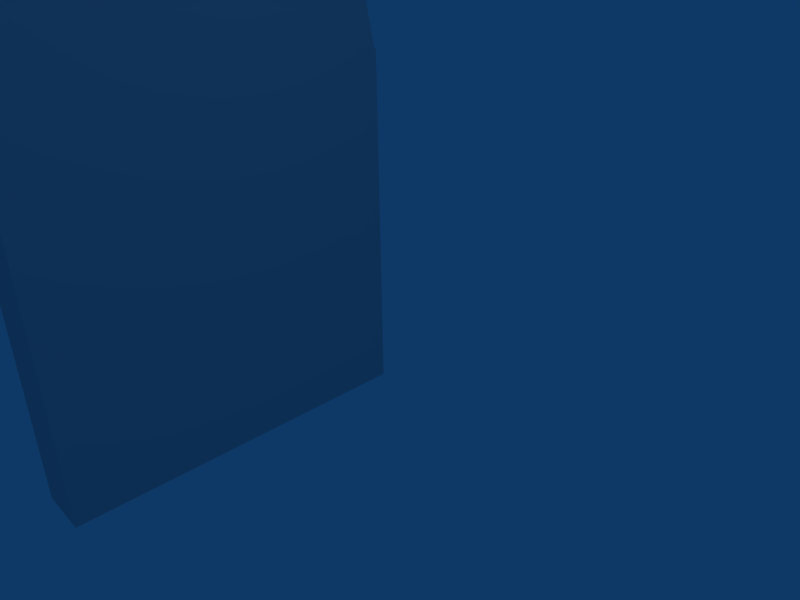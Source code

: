 # Source: door.blend  (saved by Blender 2.41.0; exported with 4.5.12 LTS)
import bpy
from mathutils import Matrix  # noqa: F401  (used for matrix-valued properties, if any)

bpy.ops.wm.read_factory_settings(use_empty=True)
scene = bpy.context.scene
scene.name = 'Scene'

# ---- collections
col_collection_1 = bpy.data.collections.new('Collection 1'); scene.collection.children.link(col_collection_1)

# ---- world
world_world = bpy.data.worlds.new('World'); scene.world = world_world
world_world.color = (0.05656, 0.2208, 0.4)
world_world.use_sun_shadow = False
world_world.sun_shadow_jitter_overblur = 0.0
world_world.cycles.sampling_method = 'MANUAL'
world_world.cycles.sample_map_resolution = 256

# ---- cameras
cam_camera = bpy.data.cameras.new('Camera')
cam_camera.passepartout_alpha = 0.2
cam_camera.clip_end = 100.0
cam_camera.lens = 35.0
cam_camera.ortho_scale = 7.314
cam_camera.show_passepartout = False
cam_camera.show_safe_areas = True
cam_camera.dof.focus_distance = 0.0
cam_camera.dof.aperture_fstop = 128.0

# ---- lights
light_spot = bpy.data.lights.new('Spot', 'POINT')
light_spot.transmission_factor = 0.0
light_spot.cutoff_distance = 30.0
light_spot.energy = 100.0
light_spot.shadow_buffer_clip_start = 1.001
light_spot.shadow_soft_size = 1.0
light_spot.shadow_maximum_resolution = 0.006
light_spot.use_absolute_resolution = True
light_spot.cycles.use_multiple_importance_sampling = False

# ---- meshes
me_cube_001 = bpy.data.meshes.new('Cube.001')
me_cube_001.from_pydata([(3.556, 1.651, -2.508), (3.556, -5.549, -2.508), (-3.644, -5.549, -2.508), (-3.644, 1.651, -2.508), (3.556, 1.651, -1.453), (3.556, -5.549, -1.453), (-3.644, -5.549, -1.453), (-3.644, 1.651, -1.453)], [], [(0, 1, 2, 3), (4, 7, 6, 5), (0, 4, 5, 1), (1, 5, 6, 2), (2, 6, 7, 3), (4, 0, 3, 7)])
_uv = me_cube_001.uv_layers.new(name='UVMap')
_uv.uv.foreach_set('vector', [0.0, 1.0, 0.0, 0.0, 1.0, 0.0, 1.0, 1.0, 0.0, 1.0, 0.0, 0.0, 1.0, 0.0, 1.0, 1.0, 0.0, 1.0, 0.0, 0.0, 1.0, 0.0, 1.0, 1.0, 0.0, 1.0, 0.0, 0.0, 1.0, 0.0, 1.0, 1.0, 0.0, 1.0, 0.0, 0.0, 1.0, 0.0, 1.0, 1.0, 0.0, 1.0, 0.0, 0.0, 1.0, 0.0, 1.0, 1.0])
_ca = me_cube_001.color_attributes.new('Col', 'BYTE_COLOR', 'CORNER')
_ca.data.foreach_set('color', [1.0, 1.0, 1.0, 1.0, 1.0, 1.0, 1.0, 1.0, 1.0, 1.0, 1.0, 1.0, 1.0, 1.0, 1.0, 1.0, 1.0, 1.0, 1.0, 1.0, 1.0, 1.0, 1.0, 1.0, 1.0, 1.0, 1.0, 1.0, 1.0, 1.0, 1.0, 1.0, 1.0, 1.0, 1.0, 1.0, 1.0, 1.0, 1.0, 1.0, 1.0, 1.0, 1.0, 1.0, 1.0, 1.0, 1.0, 1.0, 1.0, 1.0, 1.0, 1.0, 1.0, 1.0, 1.0, 1.0, 1.0, 1.0, 1.0, 1.0, 1.0, 1.0, 1.0, 1.0, 1.0, 1.0, 1.0, 1.0, 1.0, 1.0, 1.0, 1.0, 1.0, 1.0, 1.0, 1.0, 1.0, 1.0, 1.0, 1.0, 1.0, 1.0, 1.0, 1.0, 1.0, 1.0, 1.0, 1.0, 1.0, 1.0, 1.0, 1.0, 1.0, 1.0, 1.0, 1.0])
me_cube_001.use_remesh_preserve_volume = False
me_cube_001.use_remesh_preserve_attributes = False
me_cube_001.use_mirror_vertex_groups = False
me_cube_001.update()
me_cylinder = bpy.data.meshes.new('Cylinder')
me_cylinder.from_pydata([(2.527, 4.147, -2.527), (3.302, 2.987, -2.527), (3.574, 1.62, -2.527), (-3.574, 1.62, -2.527), (-3.302, 2.987, -2.527), (-2.527, 4.147, -2.527), (-1.368, 4.922, -2.527), (7.737e-07, 5.194, -2.527), (1.368, 4.922, -2.527), (2.527, 4.147, -1.473), (3.302, 2.987, -1.473), (3.574, 1.62, -1.473), (-3.574, 1.62, -1.473), (-3.302, 2.987, -1.473), (-2.527, 4.147, -1.473), (-1.368, 4.922, -1.473), (9.874e-06, 5.194, -1.473), (1.368, 4.922, -1.473), (-1.556e-06, 1.62, -2.527), (-1.602e-06, 1.62, -1.473)], [], [(18, 0, 1), (19, 10, 9), (18, 1, 2), (19, 11, 10), (18, 3, 4), (19, 13, 12), (18, 4, 5), (19, 14, 13), (18, 5, 6), (19, 15, 14), (18, 6, 7), (19, 16, 15), (18, 7, 8), (19, 17, 16), (8, 0, 18), (19, 9, 17), (0, 9, 10, 1), (1, 10, 11, 2), (3, 12, 13, 4), (4, 13, 14, 5), (5, 14, 15, 6), (6, 15, 16, 7), (7, 16, 17, 8), (9, 0, 8, 17), (3, 18, 19, 12), (2, 11, 19, 18)])
me_cylinder.use_remesh_preserve_volume = False
me_cylinder.use_remesh_preserve_attributes = False
me_cylinder.use_mirror_vertex_groups = False
me_cylinder.update()

# ---- objects
ob_cube_001 = bpy.data.objects.new('Cube.001', me_cube_001)
ob_cylinder = bpy.data.objects.new('Cylinder', me_cylinder)
ob_lamp = bpy.data.objects.new('Lamp', light_spot)
ob_camera = bpy.data.objects.new('Camera', cam_camera)

# ---- transforms, parenting, visibility, modifiers, constraints
ob_cube_001.location = (-2.486, 0.04383, -0.8508)
ob_cube_001.rotation_euler = (1.571, -0.0, 1.571)
ob_cube_001.lock_rotations_4d = False
ob_cube_001.empty_display_type = 'ARROWS'
ob_cube_001.color = (0.0, 0.0, 0.0, 1.0)
ob_cube_001.lineart.crease_threshold = 0.0
ob_cylinder.location = (-2.467, 0.0, -0.9)
ob_cylinder.rotation_euler = (1.571, -0.0, 1.571)
ob_cylinder.lock_rotations_4d = False
ob_cylinder.empty_display_type = 'ARROWS'
ob_cylinder.color = (0.0, 0.0, 0.0, 1.0)
ob_cylinder.lineart.crease_threshold = 0.0
ob_lamp.location = (4.076, 1.005, 5.904)
ob_lamp.rotation_euler = (0.6503, 0.05522, 1.866)
ob_lamp.lock_rotations_4d = False
ob_lamp.empty_display_type = 'ARROWS'
ob_lamp.color = (0.0, 0.0, 0.0, 0.0)
ob_lamp.lineart.crease_threshold = 0.0
ob_camera.location = (7.481, -6.508, 3.077)
ob_camera.rotation_euler = (1.109, 0.01082, 0.8149)
ob_camera.lock_rotations_4d = False
ob_camera.empty_display_type = 'ARROWS'
ob_camera.color = (0.0, 0.0, 0.0, 0.0)
ob_camera.display_type = 'WIRE'
ob_camera.lineart.crease_threshold = 0.0

# ---- collection membership
col_collection_1.objects.link(ob_cube_001)
col_collection_1.objects.link(ob_cylinder)
col_collection_1.objects.link(ob_lamp)
col_collection_1.objects.link(ob_camera)

# ---- scene / render settings (as saved in the file)
scene.camera = ob_camera
scene.frame_start = 1; scene.frame_end = 250; scene.frame_set(1)
scene.render.engine = 'BLENDER_EEVEE_NEXT'
scene.render.image_settings.file_format = 'JPEG'
scene.render.image_settings.color_mode = 'RGB'
scene.render.image_settings.compression = 90
scene.render.resolution_x = 800
scene.render.resolution_y = 600
scene.render.pixel_aspect_x = 100.0
scene.render.pixel_aspect_y = 100.0
scene.render.fps = 25
scene.render.dither_intensity = 0.0
scene.render.use_compositing = False
scene.render.use_sequencer = False
scene.render.bake_bias = 0.0
scene.render.use_stamp_time = False
scene.render.use_stamp_date = False
scene.render.use_stamp_frame = False
scene.render.use_stamp_camera = False
scene.render.use_stamp_scene = False
scene.render.use_stamp_filename = False
scene.render.use_stamp_render_time = False
scene.render.stamp_font_size = 0
scene.cycles.use_denoising = False
scene.cycles.samples = 10
scene.cycles.sampling_pattern = 'TABULATED_SOBOL'
scene.cycles.light_sampling_threshold = 0.0
scene.cycles.use_adaptive_sampling = False
scene.cycles.use_light_tree = False
scene.cycles.blur_glossy = 0.0
scene.cycles.volume_bounces = 1
scene.cycles.pixel_filter_type = 'GAUSSIAN'
scene.cycles.sample_clamp_indirect = 0.0
scene.view_settings.view_transform = 'Raw'
bpy.context.view_layer.update()
